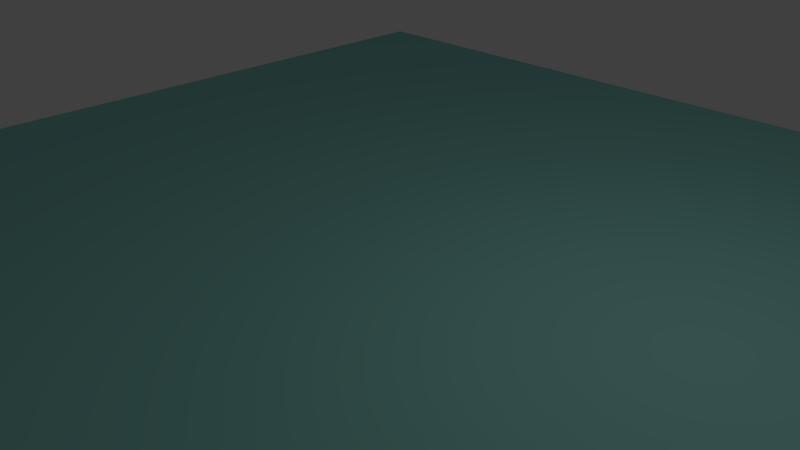 # Source: zz-Wasser.blend  (saved by Blender 2.76.0; exported with 4.5.12 LTS)
import bpy
from mathutils import Matrix  # noqa: F401  (used for matrix-valued properties, if any)

bpy.ops.wm.read_factory_settings(use_empty=True)
scene = bpy.context.scene
scene.name = 'Scene'

# ---- collections
col_collection_1 = bpy.data.collections.new('Collection 1'); scene.collection.children.link(col_collection_1)

# ---- materials (node trees are filled in below, after node groups)
mat_wasser = bpy.data.materials.new('Wasser')
mat_wasser.alpha_threshold = 0.0
mat_wasser.diffuse_color = (0.2788, 0.6619, 0.6062, 1.0)
mat_wasser.roughness = 0.5

# ---- material node trees

# ---- world
world_world = bpy.data.worlds.new('World'); scene.world = world_world
world_world.color = (0.05088, 0.05088, 0.05088)
world_world.use_sun_shadow = False
world_world.sun_shadow_jitter_overblur = 0.0
world_world.cycles.sampling_method = 'MANUAL'
world_world.cycles.sample_map_resolution = 256

# ---- cameras
cam_camera = bpy.data.cameras.new('Camera')
cam_camera.clip_end = 100.0
cam_camera.lens = 35.0
cam_camera.sensor_width = 32.0
cam_camera.sensor_height = 18.0
cam_camera.ortho_scale = 7.314
cam_camera.dof.focus_distance = 0.0

# ---- lights
light_lamp = bpy.data.lights.new('Lamp', 'POINT')
light_lamp.transmission_factor = 0.0
light_lamp.cutoff_distance = 30.0
light_lamp.energy = 100.0
light_lamp.shadow_buffer_clip_start = 1.001
light_lamp.shadow_soft_size = 0.1
light_lamp.shadow_maximum_resolution = 0.006
light_lamp.use_absolute_resolution = True
light_lamp.cycles.use_multiple_importance_sampling = False

# ---- meshes
me_plane = bpy.data.meshes.new('Plane')
me_plane.from_pydata([(-1.0, -1.0, 0.0), (1.0, -1.0, 0.0), (-1.0, 1.0, 0.0), (1.0, 1.0, 0.0)], [], [(0, 1, 3, 2)])
me_plane.materials.append(mat_wasser)
me_plane.use_remesh_preserve_volume = False
me_plane.use_remesh_preserve_attributes = False
me_plane.use_mirror_vertex_groups = False
me_plane.update()

# ---- objects
ob_plane = bpy.data.objects.new('Plane', me_plane)
ob_lamp = bpy.data.objects.new('Lamp', light_lamp)
ob_camera = bpy.data.objects.new('Camera', cam_camera)

# ---- transforms, parenting, visibility, modifiers, constraints
ob_plane.location = (0.0, 0.0, 0.0)
ob_plane.scale = (-8.184, -8.184, -8.184)
ob_plane.lineart.crease_threshold = 0.0
ob_lamp.location = (4.076, 1.005, 5.904)
ob_lamp.rotation_euler = (0.6503, 0.05522, 1.866)
ob_lamp.lock_rotations_4d = False
ob_lamp.empty_display_type = 'ARROWS'
ob_lamp.color = (0.0, 0.0, 0.0, 0.0)
ob_lamp.lineart.crease_threshold = 0.0
ob_camera.location = (7.481, -6.508, 5.344)
ob_camera.rotation_euler = (1.109, 0.01082, 0.8149)
ob_camera.lock_rotations_4d = False
ob_camera.empty_display_type = 'ARROWS'
ob_camera.color = (0.0, 0.0, 0.0, 0.0)
ob_camera.display_type = 'WIRE'
ob_camera.lineart.crease_threshold = 0.0

# ---- collection membership
col_collection_1.objects.link(ob_plane)
col_collection_1.objects.link(ob_lamp)
col_collection_1.objects.link(ob_camera)

# ---- scene / render settings (as saved in the file)
scene.camera = ob_camera
scene.frame_start = 1; scene.frame_end = 250; scene.frame_set(1)
scene.render.engine = 'CYCLES'
scene.render.resolution_percentage = 50
scene.render.dither_intensity = 0.0
scene.cycles.use_denoising = False
scene.cycles.samples = 10
scene.cycles.sampling_pattern = 'TABULATED_SOBOL'
scene.cycles.light_sampling_threshold = 0.0
scene.cycles.use_adaptive_sampling = False
scene.cycles.use_light_tree = False
scene.cycles.blur_glossy = 0.0
scene.cycles.pixel_filter_type = 'GAUSSIAN'
scene.cycles.sample_clamp_indirect = 0.0
scene.view_settings.view_transform = 'Standard'
bpy.context.view_layer.update()
